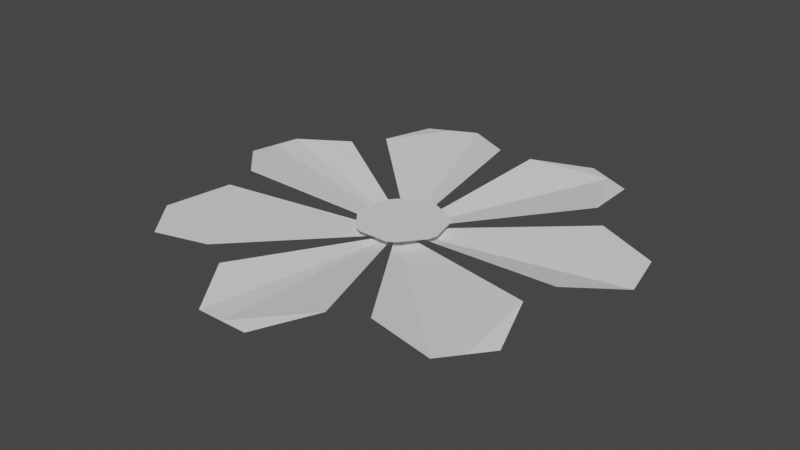 # Source: flat_flower4.blend  (saved by Blender 2.81.16; exported with 4.5.12 LTS)
import bpy
from mathutils import Matrix  # noqa: F401  (used for matrix-valued properties, if any)

bpy.ops.wm.read_factory_settings(use_empty=True)
scene = bpy.context.scene
scene.name = 'Scene'

# ---- collections
col_collection = bpy.data.collections.new('Collection'); scene.collection.children.link(col_collection)

# ---- world
world_world = bpy.data.worlds.new('World'); scene.world = world_world
world_world.use_nodes = True; world_world.node_tree.nodes.clear()
_N = world_world.node_tree.nodes; _L = world_world.node_tree.links
n0 = _N.new('ShaderNodeOutputWorld'); n0.name = 'World Output'; n0.location = (300, 300)
n1 = _N.new('ShaderNodeBackground'); n1.name = 'Background'; n1.location = (10, 300)
n1.inputs[0].default_value = (0.05088, 0.05088, 0.05088, 1.0)
_L.new(n1.outputs[0], n0.inputs[0])
n0.is_active_output = True
world_world.color = (0.05088, 0.05088, 0.05088)
world_world.use_sun_shadow = False
world_world.sun_shadow_jitter_overblur = 0.0

# ---- meshes
me_cylinder = bpy.data.meshes.new('Cylinder')
me_cylinder.from_pydata([(-1.191, 2.489, 2.514), (-2.684, 0.617, 2.514), (-2.151, -1.717, 2.514), (0.005652, -2.756, 2.514), (2.163, -1.717, 2.514), (2.696, 0.617, 2.514), (1.203, 2.489, 2.514), (-0.05272, 0.03857, 2.379), (1.592, 1.558, 2.592), (1.502, 2.345, 2.514), (0.9035, 2.633, 2.514), (0.2322, 2.212, 2.592), (-0.01096, 0.05868, 2.379), (0.002957, 0.05868, 2.379), (-0.2209, 2.212, 2.592), (-0.8922, 2.633, 2.514), (-1.491, 2.345, 2.514), (-1.58, 1.558, 2.592), (0.04472, 0.03857, 2.379), (0.05339, 0.02769, 2.379), (-1.863, 1.203, 2.592), (-2.61, 0.9409, 2.514), (-2.758, 0.2932, 2.514), (-2.199, -0.2677, 2.592), (0.06371, -0.0175, 2.379), (0.06061, -0.03107, 2.379), (-2.098, -0.7095, 2.592), (-2.359, -1.457, 2.514), (-1.944, -1.977, 2.514), (0.01917, -0.07335, 2.379), (-0.7488, -2.086, 2.592), (-0.307, -2.756, 2.514), (0.3378, -2.756, 2.514), (0.7601, -2.086, 2.592), (-0.02718, -0.07335, 2.379), (-0.03972, -0.06731, 2.379), (1.168, -1.889, 2.592), (1.956, -1.977, 2.514), (2.37, -1.457, 2.514), (2.109, -0.7095, 2.592), (-0.06862, -0.03107, 2.379), (-0.07166, -0.01724, 2.379), (2.208, -0.2592, 2.592), (2.767, 0.3043, 2.514), (2.621, 0.9423, 2.514), (1.874, 1.203, 2.592), (-0.0614, 0.02769, 2.379), (-1.157, -1.889, 2.592), (0.03171, -0.06731, 2.379), (-0.3978, 0.3765, 2.529), (-0.06023, 0.539, 2.529), (0.0523, 0.539, 2.529), (0.3899, 0.3765, 2.529), (0.46, 0.2885, 2.529), (0.5434, -0.07679, 2.529), (0.5184, -0.1865, 2.529), (0.1834, -0.5283, 2.529), (-0.1913, -0.5283, 2.529), (-0.2927, -0.4794, 2.529), (-0.5263, -0.1865, 2.529), (-0.5509, -0.0747, 2.529), (-0.468, 0.2885, 2.529), (0.2848, -0.4794, 2.529)], [], [(44, 45, 46, 41, 42, 43, 5), (10, 11, 12, 7, 8, 9, 6), (34, 29, 30, 31, 3, 32, 33), (40, 35, 36, 37, 4, 38, 39), (24, 19, 20, 21, 1, 22, 23), (48, 25, 26, 27, 2, 28, 47), (18, 13, 14, 15, 0, 16, 17), (13, 18, 52, 51), (29, 48, 62, 56), (41, 40, 59, 60), (13, 12, 50, 51), (19, 18, 52, 53), (24, 19, 53, 54), (40, 35, 58, 59), (7, 46, 61, 49), (48, 25, 55, 62), (46, 41, 60, 61), (35, 34, 57, 58), (12, 7, 49, 50), (25, 24, 54, 55), (34, 29, 56, 57), (25, 48, 29, 34, 35, 40, 41, 46, 7, 12, 13, 18, 19, 24), (56, 62, 55, 54, 53, 52, 51, 50, 49, 61, 60, 59, 58, 57)])
_uv = me_cylinder.uv_layers.new(name='UVMap')
_uv.uv.foreach_set('vector', [0.0, 0.0, 0.0, 0.0, 0.1607, 1.0, 0.2672, 1.0, 0.0, 0.0, 0.0, 0.0, 0.0, 0.0, 0.0, 0.0, 0.0, 0.0, 0.01786, 1.0, 0.125, 1.0, 0.0, 0.0, 0.0, 0.0, 0.0, 0.0, 0.4464, 1.0, 0.5536, 1.0, 0.0, 0.0, 0.0, 0.0, 0.0, 0.0, 0.0, 0.0, 0.0, 0.0, 0.3036, 1.0, 0.4107, 1.0, 0.0, 0.0, 0.0, 0.0, 0.0, 0.0, 0.0, 0.0, 0.0, 0.0, 0.7321, 1.0, 0.8393, 1.0, 0.0, 0.0, 0.0, 0.0, 0.0, 0.0, 0.0, 0.0, 0.0, 0.0, 0.5893, 1.0, 0.6964, 1.0, 0.0, 0.0, 0.0, 0.0, 0.0, 0.0, 0.0, 0.0, 0.0, 0.0, 0.875, 1.0, 0.9821, 1.0, 0.0, 0.0, 0.0, 0.0, 0.0, 0.0, 0.0, 0.0, 0.0, 0.0, 0.9821, 1.0, 0.875, 1.0, 0.875, 1.0, 0.9821, 1.0, 0.0, 0.0, 0.0, 0.0, 0.0, 0.0, 0.0, 0.0, 0.0, 0.0, 0.0, 0.0, 0.0, 0.0, 0.0, 0.0, 0.0, 0.0, 0.0, 0.0, 0.0, 0.0, 0.0, 0.0, 0.0, 0.0, 0.0, 0.0, 0.0, 0.0, 0.0, 0.0, 0.7321, 1.0, 0.8393, 1.0, 0.8393, 1.0, 0.7321, 1.0, 0.3036, 1.0, 0.4107, 1.0, 0.4107, 1.0, 0.3036, 1.0, 0.0, 0.0, 0.0, 0.0, 0.0, 0.0, 0.0, 0.0, 0.5893, 1.0, 0.6964, 1.0, 0.6964, 1.0, 0.5893, 1.0, 0.1607, 1.0, 0.2672, 1.0, 0.2672, 1.0, 0.1607, 1.0, 0.0, 0.0, 0.0, 0.0, 0.0, 0.0, 0.0, 0.0, 0.01786, 1.0, 0.125, 1.0, 0.125, 1.0, 0.01786, 1.0, 0.0, 0.0, 0.0, 0.0, 0.0, 0.0, 0.0, 0.0, 0.4464, 1.0, 0.5536, 1.0, 0.5536, 1.0, 0.4464, 1.0, 0.0, 0.0, 0.0, 0.0, 0.0, 0.0, 0.0, 0.0, 0.0, 0.0, 0.0, 0.0, 0.0, 0.0, 0.0, 0.0, 0.0, 0.0, 0.0, 0.0, 0.0, 0.0, 0.0, 0.0, 0.0, 0.0, 0.0, 0.0, 0.5536, 1.0, 0.5893, 1.0, 0.0, 0.0, 0.7321, 1.0, 0.0, 0.0, 0.875, 1.0, 0.0, 0.0, 0.01786, 1.0, 0.0, 0.0, 0.1607, 1.0, 0.0, 0.0, 0.3036, 1.0, 0.0, 0.0, 0.4464, 1.0])
me_cylinder.use_remesh_fix_poles = True
me_cylinder.use_remesh_preserve_attributes = False
me_cylinder.use_mirror_vertex_groups = False
me_cylinder.update()

# ---- objects
ob_cylinder = bpy.data.objects.new('Cylinder', me_cylinder)

# ---- transforms, parenting, visibility, modifiers, constraints
ob_cylinder.location = (0.0, 0.0, 0.0)
ob_cylinder.lineart.crease_threshold = 0.0

# ---- collection membership
col_collection.objects.link(ob_cylinder)

# ---- scene / render settings (as saved in the file)
scene.frame_start = 1; scene.frame_end = 250; scene.frame_set(1)
scene.render.engine = 'BLENDER_EEVEE_NEXT'
scene.cycles.use_denoising = False
scene.cycles.samples = 128
scene.cycles.sampling_pattern = 'TABULATED_SOBOL'
scene.cycles.use_adaptive_sampling = False
scene.cycles.use_light_tree = False
scene.view_settings.view_transform = 'Filmic'
bpy.context.view_layer.update()

# ---- added for rendering (the .blend has no active camera and no usable light): camera, sun
cam_auto = bpy.data.cameras.new('AutoCamera')
cam_auto.lens = 50.0
cam_auto.sensor_width = 36.0
cam_auto.clip_end = 1000.0
ob_auto_camera = bpy.data.objects.new('AutoCamera', cam_auto)
scene.collection.objects.link(ob_auto_camera)
ob_auto_camera.location = (7.14797, -8.63379, 8.20016)
ob_auto_camera.rotation_euler = (1.09748, -7.21219e-08, 0.694738)
scene.camera = ob_auto_camera
light_auto_sun = bpy.data.lights.new('AutoSun', 'SUN')
light_auto_sun.energy = 3.0
light_auto_sun.angle = 0.0523599
ob_auto_sun = bpy.data.objects.new('AutoSun', light_auto_sun)
scene.collection.objects.link(ob_auto_sun)
ob_auto_sun.rotation_euler = (0.872665, 0.174533, 0.523599)
bpy.context.view_layer.update()
